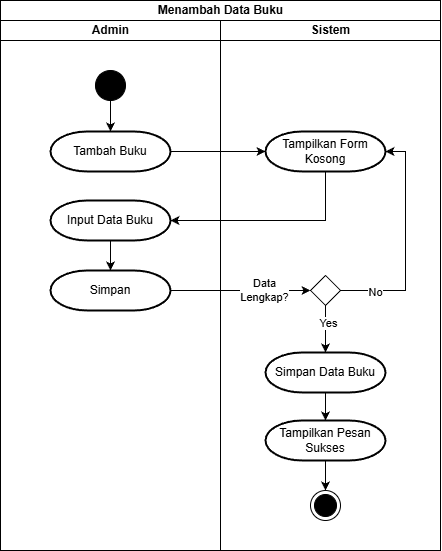

The diagram above was exported from draw.io. Its source (the exported page's mxGraphModel, read from the mxfile embedded in the PNG):
<mxGraphModel dx="2620" dy="1657" grid="1" gridSize="10" guides="1" tooltips="1" connect="1" arrows="1" fold="1" page="1" pageScale="1" pageWidth="827" pageHeight="1169" math="0" shadow="0">
  <root>
    <mxCell id="Ig3hazIKG_p2ymu2ABf1-0" />
    <mxCell id="Ig3hazIKG_p2ymu2ABf1-1" parent="Ig3hazIKG_p2ymu2ABf1-0" />
    <mxCell id="Ig3hazIKG_p2ymu2ABf1-42" parent="Ig3hazIKG_p2ymu2ABf1-1" style="swimlane;childLayout=stackLayout;resizeParent=1;resizeParentMax=0;startSize=20;html=1;" value="Menambah Data Buku" vertex="1">
      <mxGeometry height="550" width="440" x="80" y="70" as="geometry" />
    </mxCell>
    <mxCell id="Ig3hazIKG_p2ymu2ABf1-43" parent="Ig3hazIKG_p2ymu2ABf1-42" style="swimlane;startSize=20;html=1;" value="Admin" vertex="1">
      <mxGeometry height="530" width="220" y="20" as="geometry" />
    </mxCell>
    <mxCell id="Ig3hazIKG_p2ymu2ABf1-44" parent="Ig3hazIKG_p2ymu2ABf1-43" style="ellipse;fillColor=strokeColor;html=1;" value="" vertex="1">
      <mxGeometry height="30" width="30" x="94.99999999999955" y="50" as="geometry" />
    </mxCell>
    <mxCell id="Ig3hazIKG_p2ymu2ABf1-45" parent="Ig3hazIKG_p2ymu2ABf1-43" style="strokeWidth=2;html=1;shape=mxgraph.flowchart.terminator;whiteSpace=wrap;" value="Tambah Buku" vertex="1">
      <mxGeometry height="40" width="120" x="49.999999999999545" y="111" as="geometry" />
    </mxCell>
    <mxCell id="Ig3hazIKG_p2ymu2ABf1-46" edge="1" parent="Ig3hazIKG_p2ymu2ABf1-43" source="Ig3hazIKG_p2ymu2ABf1-44" style="edgeStyle=orthogonalEdgeStyle;rounded=0;orthogonalLoop=1;jettySize=auto;html=1;" target="Ig3hazIKG_p2ymu2ABf1-45" value="">
      <mxGeometry relative="1" as="geometry" />
    </mxCell>
    <mxCell id="Ig3hazIKG_p2ymu2ABf1-47" edge="1" parent="Ig3hazIKG_p2ymu2ABf1-43" source="Ig3hazIKG_p2ymu2ABf1-44" style="edgeStyle=orthogonalEdgeStyle;rounded=0;orthogonalLoop=1;jettySize=auto;html=1;exitX=1;exitY=0;exitDx=0;exitDy=0;entryX=0;entryY=1;entryDx=0;entryDy=0;" target="Ig3hazIKG_p2ymu2ABf1-44">
      <mxGeometry relative="1" as="geometry" />
    </mxCell>
    <mxCell id="Ig3hazIKG_p2ymu2ABf1-48" edge="1" parent="Ig3hazIKG_p2ymu2ABf1-43" source="Ig3hazIKG_p2ymu2ABf1-49" style="edgeStyle=orthogonalEdgeStyle;rounded=0;orthogonalLoop=1;jettySize=auto;html=1;" target="Ig3hazIKG_p2ymu2ABf1-50" value="">
      <mxGeometry relative="1" as="geometry" />
    </mxCell>
    <mxCell id="Ig3hazIKG_p2ymu2ABf1-49" parent="Ig3hazIKG_p2ymu2ABf1-43" style="strokeWidth=2;html=1;shape=mxgraph.flowchart.terminator;whiteSpace=wrap;" value="Input Data Buku" vertex="1">
      <mxGeometry height="40" width="120" x="50" y="180" as="geometry" />
    </mxCell>
    <mxCell id="Ig3hazIKG_p2ymu2ABf1-50" parent="Ig3hazIKG_p2ymu2ABf1-43" style="strokeWidth=2;html=1;shape=mxgraph.flowchart.terminator;whiteSpace=wrap;" value="Simpan" vertex="1">
      <mxGeometry height="40" width="120" x="50" y="250" as="geometry" />
    </mxCell>
    <mxCell id="Ig3hazIKG_p2ymu2ABf1-51" parent="Ig3hazIKG_p2ymu2ABf1-42" style="swimlane;startSize=20;html=1;" value="Sistem" vertex="1">
      <mxGeometry height="530" width="220" x="220" y="20" as="geometry" />
    </mxCell>
    <mxCell id="Ig3hazIKG_p2ymu2ABf1-52" parent="Ig3hazIKG_p2ymu2ABf1-51" style="strokeWidth=2;html=1;shape=mxgraph.flowchart.terminator;whiteSpace=wrap;" value="Tampilkan Form Kosong" vertex="1">
      <mxGeometry height="40" width="120" x="45" y="111" as="geometry" />
    </mxCell>
    <mxCell id="Ig3hazIKG_p2ymu2ABf1-53" edge="1" parent="Ig3hazIKG_p2ymu2ABf1-51" source="Ig3hazIKG_p2ymu2ABf1-55" style="edgeStyle=orthogonalEdgeStyle;rounded=0;orthogonalLoop=1;jettySize=auto;html=1;" target="Ig3hazIKG_p2ymu2ABf1-59" value="">
      <mxGeometry relative="1" as="geometry" />
    </mxCell>
    <mxCell id="Ig3hazIKG_p2ymu2ABf1-54" connectable="0" parent="Ig3hazIKG_p2ymu2ABf1-53" style="edgeLabel;html=1;align=center;verticalAlign=middle;resizable=0;points=[];" value="Yes" vertex="1">
      <mxGeometry relative="1" x="-0.3565" y="1" as="geometry">
        <mxPoint as="offset" />
      </mxGeometry>
    </mxCell>
    <mxCell id="Ig3hazIKG_p2ymu2ABf1-55" parent="Ig3hazIKG_p2ymu2ABf1-51" style="rhombus;" value="" vertex="1">
      <mxGeometry height="30" width="30" x="90" y="255" as="geometry" />
    </mxCell>
    <mxCell id="Ig3hazIKG_p2ymu2ABf1-56" edge="1" parent="Ig3hazIKG_p2ymu2ABf1-51" source="Ig3hazIKG_p2ymu2ABf1-55" style="edgeStyle=orthogonalEdgeStyle;rounded=0;orthogonalLoop=1;jettySize=auto;html=1;entryX=1;entryY=0.5;entryDx=0;entryDy=0;entryPerimeter=0;" target="Ig3hazIKG_p2ymu2ABf1-52">
      <mxGeometry relative="1" as="geometry">
        <Array as="points">
          <mxPoint x="185" y="270" />
          <mxPoint x="185" y="131" />
        </Array>
      </mxGeometry>
    </mxCell>
    <mxCell id="Ig3hazIKG_p2ymu2ABf1-57" connectable="0" parent="Ig3hazIKG_p2ymu2ABf1-56" style="edgeLabel;html=1;align=center;verticalAlign=middle;resizable=0;points=[];" value="No" vertex="1">
      <mxGeometry relative="1" x="-0.7037" as="geometry">
        <mxPoint as="offset" />
      </mxGeometry>
    </mxCell>
    <mxCell id="Ig3hazIKG_p2ymu2ABf1-58" edge="1" parent="Ig3hazIKG_p2ymu2ABf1-51" source="Ig3hazIKG_p2ymu2ABf1-59" style="edgeStyle=orthogonalEdgeStyle;rounded=0;orthogonalLoop=1;jettySize=auto;html=1;" target="Ig3hazIKG_p2ymu2ABf1-61" value="">
      <mxGeometry relative="1" as="geometry" />
    </mxCell>
    <mxCell id="Ig3hazIKG_p2ymu2ABf1-59" parent="Ig3hazIKG_p2ymu2ABf1-51" style="strokeWidth=2;html=1;shape=mxgraph.flowchart.terminator;whiteSpace=wrap;" value="Simpan Data Buku" vertex="1">
      <mxGeometry height="40" width="120" x="45" y="332" as="geometry" />
    </mxCell>
    <mxCell id="Ig3hazIKG_p2ymu2ABf1-60" edge="1" parent="Ig3hazIKG_p2ymu2ABf1-51" source="Ig3hazIKG_p2ymu2ABf1-61" style="edgeStyle=orthogonalEdgeStyle;rounded=0;orthogonalLoop=1;jettySize=auto;html=1;" target="Ig3hazIKG_p2ymu2ABf1-62" value="">
      <mxGeometry relative="1" as="geometry" />
    </mxCell>
    <mxCell id="Ig3hazIKG_p2ymu2ABf1-61" parent="Ig3hazIKG_p2ymu2ABf1-51" style="strokeWidth=2;html=1;shape=mxgraph.flowchart.terminator;whiteSpace=wrap;" value="Tampilkan Pesan Sukses" vertex="1">
      <mxGeometry height="40" width="120" x="45" y="400" as="geometry" />
    </mxCell>
    <mxCell id="Ig3hazIKG_p2ymu2ABf1-62" parent="Ig3hazIKG_p2ymu2ABf1-51" style="ellipse;html=1;shape=endState;fillColor=strokeColor;" value="" vertex="1">
      <mxGeometry height="30" width="30" x="90" y="470" as="geometry" />
    </mxCell>
    <mxCell id="Ig3hazIKG_p2ymu2ABf1-63" edge="1" parent="Ig3hazIKG_p2ymu2ABf1-42" source="Ig3hazIKG_p2ymu2ABf1-45" style="edgeStyle=orthogonalEdgeStyle;rounded=0;orthogonalLoop=1;jettySize=auto;html=1;" target="Ig3hazIKG_p2ymu2ABf1-52" value="">
      <mxGeometry relative="1" as="geometry" />
    </mxCell>
    <mxCell id="Ig3hazIKG_p2ymu2ABf1-64" edge="1" parent="Ig3hazIKG_p2ymu2ABf1-42" source="Ig3hazIKG_p2ymu2ABf1-52" style="edgeStyle=orthogonalEdgeStyle;rounded=0;orthogonalLoop=1;jettySize=auto;html=1;entryX=1;entryY=0.5;entryDx=0;entryDy=0;entryPerimeter=0;" target="Ig3hazIKG_p2ymu2ABf1-49">
      <mxGeometry relative="1" as="geometry">
        <Array as="points">
          <mxPoint x="325" y="220" />
        </Array>
      </mxGeometry>
    </mxCell>
    <mxCell id="Ig3hazIKG_p2ymu2ABf1-65" edge="1" parent="Ig3hazIKG_p2ymu2ABf1-42" source="Ig3hazIKG_p2ymu2ABf1-50" style="edgeStyle=orthogonalEdgeStyle;rounded=0;orthogonalLoop=1;jettySize=auto;html=1;entryX=0;entryY=0.5;entryDx=0;entryDy=0;" target="Ig3hazIKG_p2ymu2ABf1-55">
      <mxGeometry relative="1" as="geometry" />
    </mxCell>
    <mxCell id="Ig3hazIKG_p2ymu2ABf1-66" connectable="0" parent="Ig3hazIKG_p2ymu2ABf1-65" style="edgeLabel;html=1;align=center;verticalAlign=middle;resizable=0;points=[];" value="Data&lt;br&gt;Lengkap?" vertex="1">
      <mxGeometry relative="1" x="0.3733" y="2" as="geometry">
        <mxPoint x="-4" as="offset" />
      </mxGeometry>
    </mxCell>
  </root>
</mxGraphModel>